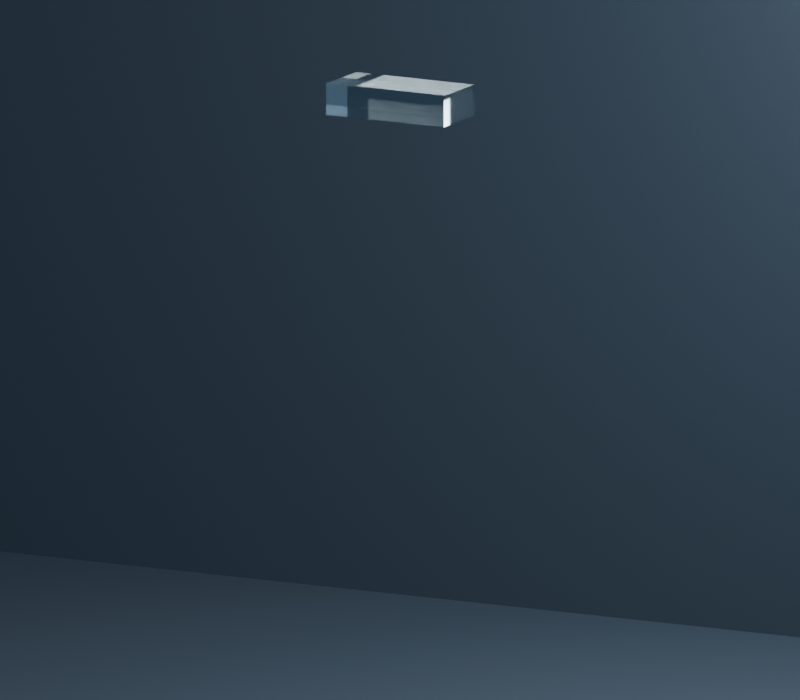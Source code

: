 # Source: gravity-control.blend  (saved by Blender 5.2.44; exported with 4.5.12 LTS)
import bpy
from mathutils import Matrix  # noqa: F401  (used for matrix-valued properties, if any)

bpy.ops.wm.read_factory_settings(use_empty=True)
scene = bpy.context.scene
scene.name = 'Scene'

# ---- materials (node trees are filled in below, after node groups)
mat_water_ior_1_333__no_foam_invented = bpy.data.materials.new('Water IOR 1.333, no foam invented')
mat_neutral_backdrop = bpy.data.materials.new('Neutral backdrop')

# ---- material node trees
mat_water_ior_1_333__no_foam_invented.use_nodes = True; mat_water_ior_1_333__no_foam_invented.node_tree.nodes.clear()
_N = mat_water_ior_1_333__no_foam_invented.node_tree.nodes; _L = mat_water_ior_1_333__no_foam_invented.node_tree.links
n0 = _N.new('ShaderNodeBsdfPrincipled'); n0.name = 'Principled BSDF'; n0.location = (-200, 100)
n0.inputs[0].default_value = (0.72, 0.92, 0.98, 1.0)
n0.inputs[2].default_value = 0.065
n0.inputs[3].default_value = 1.333
n0.inputs[10].default_value = 0.005
n0.inputs[18].default_value = 1.0
n1 = _N.new('ShaderNodeOutputMaterial'); n1.name = 'Material Output'; n1.location = (200, 100)
_L.new(n0.outputs[0], n1.inputs[0])
n1.is_active_output = True
mat_neutral_backdrop.use_nodes = True; mat_neutral_backdrop.node_tree.nodes.clear()
_N = mat_neutral_backdrop.node_tree.nodes; _L = mat_neutral_backdrop.node_tree.links
n0 = _N.new('ShaderNodeBsdfPrincipled'); n0.name = 'Principled BSDF'; n0.location = (-200, 100)
n0.inputs[0].default_value = (0.025, 0.045, 0.07, 1.0)
n0.inputs[2].default_value = 0.85
n0.inputs[10].default_value = 0.005
n1 = _N.new('ShaderNodeOutputMaterial'); n1.name = 'Material Output'; n1.location = (200, 100)
_L.new(n0.outputs[0], n1.inputs[0])
n1.is_active_output = True

# ---- world
world_laboratory_world = bpy.data.worlds.new('Laboratory world'); scene.world = world_laboratory_world
world_laboratory_world.use_nodes = True; world_laboratory_world.node_tree.nodes.clear()
_N = world_laboratory_world.node_tree.nodes; _L = world_laboratory_world.node_tree.links
n0 = _N.new('ShaderNodeBackground'); n0.name = 'Background'; n0.location = (-200, 100)
n0.inputs[0].default_value = (0.25, 0.35, 0.48, 1.0)
n0.inputs[1].default_value = 0.4
n1 = _N.new('ShaderNodeOutputWorld'); n1.name = 'World Output'; n1.location = (200, 100)
_L.new(n0.outputs[0], n1.inputs[0])
n1.is_active_output = True

# ---- cameras
cam_camera = bpy.data.cameras.new('Camera')
cam_camera.type = 'ORTHO'
cam_camera.ortho_scale = 1.5

# ---- lights
light_area = bpy.data.lights.new('Area', 'AREA')
light_area.energy = 40.0
light_area.shape = 'DISK'
light_area.size = 1.5
light_area.size_y = 1.0
light_area_001 = bpy.data.lights.new('Area.001', 'AREA')
light_area_001.energy = 60.0
light_area_001.shape = 'DISK'
light_area_001.size = 1.0
light_area_001.size_y = 1.0
light_area_002 = bpy.data.lights.new('Area.002', 'AREA')
light_area_002.shape = 'DISK'
light_area_002.size = 1.0
light_area_002.size_y = 1.0

# ---- meshes
me_exact_pressure_liquid_boundary = bpy.data.meshes.new('Exact pressure liquid boundary')
me_exact_pressure_liquid_boundary.from_pydata([(-0.125, -0.06, 1.1), (-0.125, -0.06, 1.16), (-0.125, 0.06, 1.1), (-0.125, 0.06, 1.16), (0.125, -0.06, 1.1), (0.125, -0.06, 1.16), (0.125, 0.06, 1.1), (0.125, 0.06, 1.16)], [], [(4, 6, 7), (0, 6, 4), (4, 7, 5), (0, 4, 5), (2, 7, 6), (0, 2, 6), (2, 3, 7), (0, 3, 2), (1, 5, 7), (0, 5, 1), (1, 7, 3), (0, 1, 3)])
me_exact_pressure_liquid_boundary.materials.append(mat_water_ior_1_333__no_foam_invented)
me_exact_pressure_liquid_boundary.update()
me_plane = bpy.data.meshes.new('Plane')
me_plane.from_pydata([(-100.0, -100.0, 0.0), (100.0, -100.0, 0.0), (-100.0, 100.0, 0.0), (100.0, 100.0, 0.0)], [], [(0, 1, 3, 2)])
_uv = me_plane.uv_layers.new(name='UVMap')
_uv.uv.foreach_set('vector', [0.0, 0.0, 1.0, 0.0, 1.0, 1.0, 0.0, 1.0])
me_plane.materials.append(mat_neutral_backdrop)
me_plane.update()
me_plane_001 = bpy.data.meshes.new('Plane.001')
me_plane_001.from_pydata([(-100.0, -100.0, 0.0), (100.0, -100.0, 0.0), (-100.0, 100.0, 0.0), (100.0, 100.0, 0.0)], [], [(0, 1, 3, 2)])
_uv = me_plane_001.uv_layers.new(name='UVMap')
_uv.uv.foreach_set('vector', [0.0, 0.0, 1.0, 0.0, 1.0, 1.0, 0.0, 1.0])
me_plane_001.materials.append(mat_neutral_backdrop)
me_plane_001.update()

# ---- objects
ob_rt0_free_flight_parcel__not_waterfall_acceptance = bpy.data.objects.new('RT0 free-flight parcel (NOT waterfall acceptance)', me_exact_pressure_liquid_boundary)
ob_plane = bpy.data.objects.new('Plane', me_plane)
ob_plane_001 = bpy.data.objects.new('Plane.001', me_plane_001)
ob_camera = bpy.data.objects.new('Camera', cam_camera)
ob_area = bpy.data.objects.new('Area', light_area)
ob_area_001 = bpy.data.objects.new('Area.001', light_area_001)
ob_area_002 = bpy.data.objects.new('Area.002', light_area_002)

# ---- transforms, parenting, visibility, modifiers, constraints
ob_rt0_free_flight_parcel__not_waterfall_acceptance.location = (0.0, 0.0, 0.0)
ob_plane.location = (0.0, 1.3, 0.6)
ob_plane.rotation_euler = (1.571, 0.0, 0.0)
ob_plane_001.location = (0.0, 0.0, -0.12)
ob_camera.location = (1.6, -3.0, 1.35)
ob_camera.rotation_euler = (1.368, -2.241e-08, 0.49)
ob_area.location = (-1.2, -1.8, 2.2)
ob_area.rotation_euler = (0.9645, -1.879e-08, -0.588)
ob_area_001.location = (1.0, 0.8, 1.6)
ob_area_001.rotation_euler = (0.9582, 4.066e-08, 2.246)
ob_area_002.location = (0.5, -1.0, 0.3)
ob_area_002.rotation_euler = (1.914, 5.179e-08, 0.4636)

# ---- collection membership
scene.collection.objects.link(ob_rt0_free_flight_parcel__not_waterfall_acceptance)
scene.collection.objects.link(ob_plane)
scene.collection.objects.link(ob_plane_001)
scene.collection.objects.link(ob_camera)
scene.collection.objects.link(ob_area)
scene.collection.objects.link(ob_area_001)
scene.collection.objects.link(ob_area_002)

# ---- scene / render settings (as saved in the file)
scene.camera = ob_camera
scene.frame_start = 1; scene.frame_end = 21; scene.frame_set(1)
scene.render.engine = 'CYCLES'
scene.render.resolution_x = 640
scene.render.resolution_y = 560
scene.render.fps = 50
scene.render.bake_bias = 0.0
scene.render.bake_samples = 0
scene.render.compositor_device = 'GPU'
scene.cycles.samples = 24
scene.eevee.use_volume_custom_range = False
scene.eevee.fast_gi_thickness_near = 0.1
scene.eevee.fast_gi_thickness_far = 0.0
scene.eevee.ray_tracing_options.screen_trace_thickness = 0.1
bpy.context.view_layer.update()

